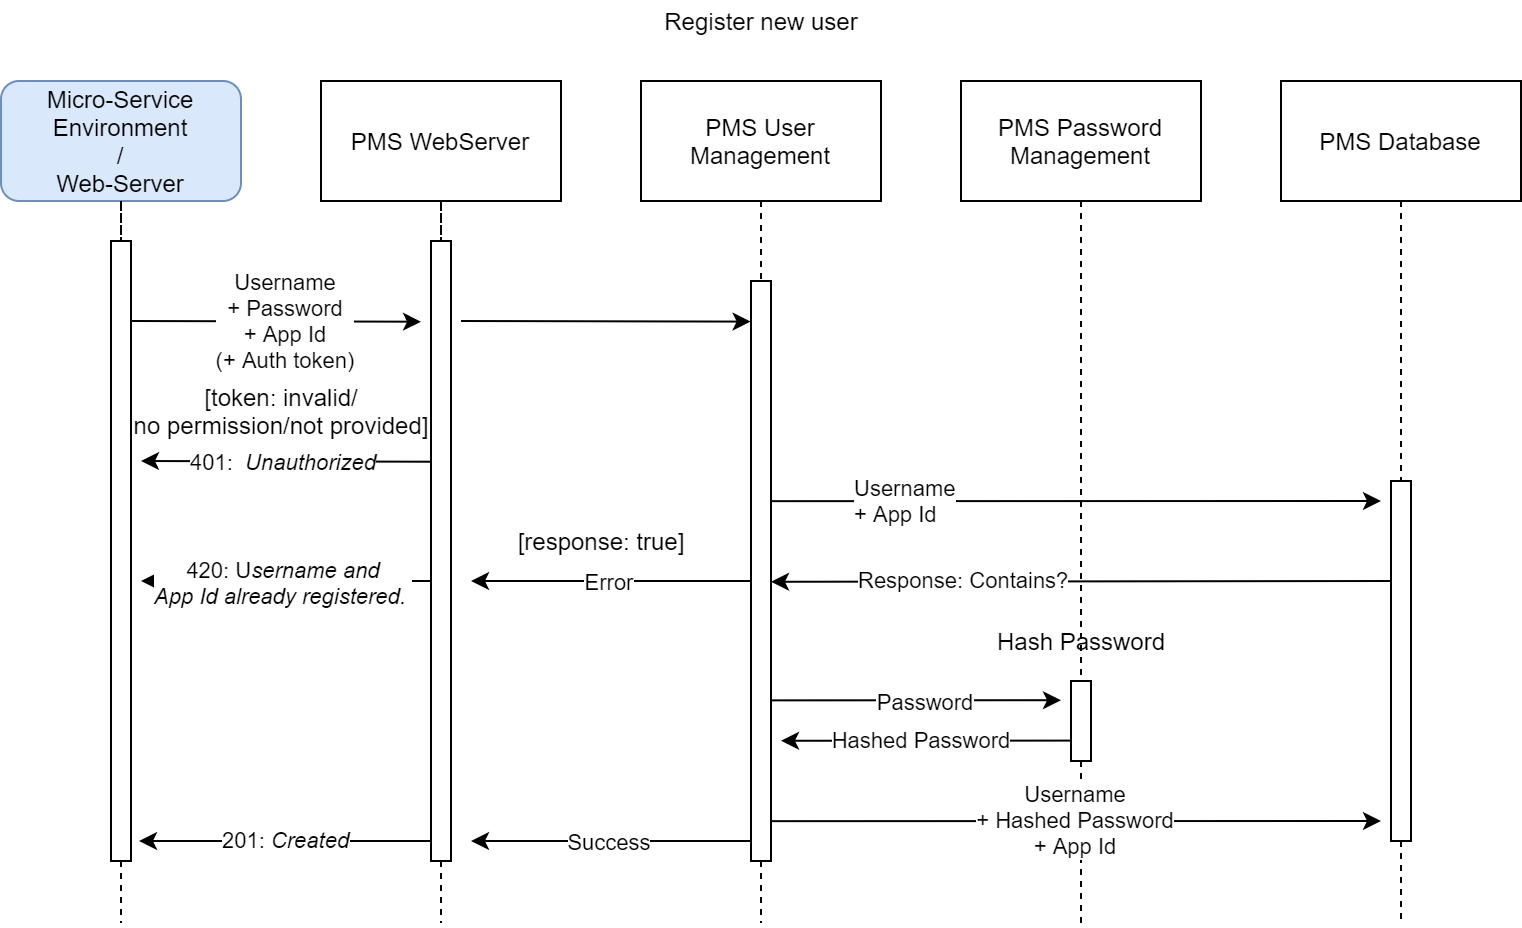

The diagram above was exported from draw.io. Its source (the exported page's mxGraphModel, read from the mxfile embedded in the PNG):
<mxGraphModel dx="1810" dy="1343" grid="1" gridSize="10" guides="1" tooltips="1" connect="1" arrows="1" fold="1" page="1" pageScale="1" pageWidth="1000" pageHeight="1000" math="0" shadow="0">
  <root>
    <mxCell id="0" />
    <mxCell id="1" parent="0" />
    <mxCell id="2" style="edgeStyle=orthogonalEdgeStyle;rounded=0;orthogonalLoop=1;jettySize=auto;html=1;exitX=0.5;exitY=1;exitDx=0;exitDy=0;startArrow=none;startFill=0;endArrow=none;endFill=0;dashed=1;" edge="1" source="4" parent="1">
      <mxGeometry relative="1" as="geometry">
        <mxPoint x="840" y="1101" as="targetPoint" />
      </mxGeometry>
    </mxCell>
    <mxCell id="3" value="PMS WebServer" style="whiteSpace=wrap;html=1;rounded=0;" vertex="1" parent="1">
      <mxGeometry x="780" y="680" width="120" height="60" as="geometry" />
    </mxCell>
    <mxCell id="4" value="" style="rounded=0;whiteSpace=wrap;html=1;" vertex="1" parent="1">
      <mxGeometry x="835" y="760" width="10" height="310" as="geometry" />
    </mxCell>
    <mxCell id="5" style="edgeStyle=orthogonalEdgeStyle;rounded=0;orthogonalLoop=1;jettySize=auto;html=1;exitX=0.5;exitY=1;exitDx=0;exitDy=0;startArrow=none;startFill=0;endArrow=none;endFill=0;dashed=1;" edge="1" source="3" target="4" parent="1">
      <mxGeometry relative="1" as="geometry">
        <mxPoint x="840" y="1101" as="targetPoint" />
        <mxPoint x="840" y="740" as="sourcePoint" />
      </mxGeometry>
    </mxCell>
    <mxCell id="6" value="Micro-Service Environment&lt;br&gt;/&lt;br&gt;Web-Server" style="rounded=1;whiteSpace=wrap;html=1;fillColor=#dae8fc;strokeColor=#6c8ebf;" vertex="1" parent="1">
      <mxGeometry x="620" y="680" width="120" height="60" as="geometry" />
    </mxCell>
    <mxCell id="7" value="Register new user" style="text;html=1;align=center;verticalAlign=middle;resizable=0;points=[];autosize=1;" vertex="1" parent="1">
      <mxGeometry x="945" y="640" width="110" height="20" as="geometry" />
    </mxCell>
    <mxCell id="8" style="edgeStyle=orthogonalEdgeStyle;rounded=0;orthogonalLoop=1;jettySize=auto;html=1;exitX=0.5;exitY=1;exitDx=0;exitDy=0;startArrow=none;startFill=0;endArrow=none;endFill=0;dashed=1;" edge="1" source="10" parent="1">
      <mxGeometry relative="1" as="geometry">
        <mxPoint x="1000" y="1101" as="targetPoint" />
      </mxGeometry>
    </mxCell>
    <mxCell id="9" value="PMS User Management" style="whiteSpace=wrap;html=1;rounded=0;" vertex="1" parent="1">
      <mxGeometry x="940" y="680" width="120" height="60" as="geometry" />
    </mxCell>
    <mxCell id="10" value="" style="rounded=0;whiteSpace=wrap;html=1;" vertex="1" parent="1">
      <mxGeometry x="995" y="780" width="10" height="290" as="geometry" />
    </mxCell>
    <mxCell id="11" style="edgeStyle=orthogonalEdgeStyle;rounded=0;orthogonalLoop=1;jettySize=auto;html=1;exitX=0.5;exitY=1;exitDx=0;exitDy=0;startArrow=none;startFill=0;endArrow=none;endFill=0;dashed=1;" edge="1" source="9" target="10" parent="1">
      <mxGeometry relative="1" as="geometry">
        <mxPoint x="1000" y="1101" as="targetPoint" />
        <mxPoint x="1000" y="740" as="sourcePoint" />
      </mxGeometry>
    </mxCell>
    <mxCell id="12" style="edgeStyle=orthogonalEdgeStyle;rounded=0;orthogonalLoop=1;jettySize=auto;html=1;exitX=0.5;exitY=1;exitDx=0;exitDy=0;startArrow=none;startFill=0;endArrow=none;endFill=0;dashed=1;" edge="1" source="14" parent="1">
      <mxGeometry relative="1" as="geometry">
        <mxPoint x="1160" y="1101" as="targetPoint" />
      </mxGeometry>
    </mxCell>
    <mxCell id="13" value="PMS Password&lt;br&gt;Management" style="whiteSpace=wrap;html=1;rounded=0;" vertex="1" parent="1">
      <mxGeometry x="1100" y="680" width="120" height="60" as="geometry" />
    </mxCell>
    <mxCell id="14" value="" style="rounded=0;whiteSpace=wrap;html=1;" vertex="1" parent="1">
      <mxGeometry x="1155" y="980" width="10" height="40" as="geometry" />
    </mxCell>
    <mxCell id="15" style="edgeStyle=orthogonalEdgeStyle;rounded=0;orthogonalLoop=1;jettySize=auto;html=1;exitX=0.5;exitY=1;exitDx=0;exitDy=0;startArrow=none;startFill=0;endArrow=none;endFill=0;dashed=1;" edge="1" source="13" target="14" parent="1">
      <mxGeometry relative="1" as="geometry">
        <mxPoint x="1160" y="1101" as="targetPoint" />
        <mxPoint x="1160" y="740" as="sourcePoint" />
      </mxGeometry>
    </mxCell>
    <mxCell id="16" value="" style="endArrow=classic;html=1;entryX=-0.019;entryY=0.07;entryDx=0;entryDy=0;entryPerimeter=0;" edge="1" target="10" parent="1">
      <mxGeometry relative="1" as="geometry">
        <mxPoint x="850" y="800" as="sourcePoint" />
        <mxPoint x="1032" y="800" as="targetPoint" />
      </mxGeometry>
    </mxCell>
    <mxCell id="17" value="" style="endArrow=classic;html=1;exitX=0.02;exitY=0.356;exitDx=0;exitDy=0;exitPerimeter=0;" edge="1" source="4" parent="1">
      <mxGeometry relative="1" as="geometry">
        <mxPoint x="830" y="870" as="sourcePoint" />
        <mxPoint x="690" y="870" as="targetPoint" />
      </mxGeometry>
    </mxCell>
    <mxCell id="18" value="401:&amp;nbsp;&amp;nbsp;&lt;span lang=&quot;en&quot;&gt;&lt;i&gt;Unauthorized&lt;/i&gt;&lt;/span&gt;" style="edgeLabel;resizable=0;html=1;align=center;verticalAlign=middle;" connectable="0" vertex="1" parent="17">
      <mxGeometry relative="1" as="geometry">
        <mxPoint x="-2.1400000000000006" y="-0.039999999999999925" as="offset" />
      </mxGeometry>
    </mxCell>
    <mxCell id="19" value="[token: invalid/&lt;br&gt;no permission/not provided]" style="text;html=1;align=center;verticalAlign=middle;resizable=0;points=[];autosize=1;" vertex="1" parent="1">
      <mxGeometry x="680" y="830" width="160" height="30" as="geometry" />
    </mxCell>
    <mxCell id="20" value="" style="endArrow=classic;html=1;" edge="1" parent="1">
      <mxGeometry relative="1" as="geometry">
        <mxPoint x="1005" y="989.6800000000003" as="sourcePoint" />
        <mxPoint x="1150" y="989.5999999999999" as="targetPoint" />
      </mxGeometry>
    </mxCell>
    <mxCell id="21" value="Password" style="edgeLabel;resizable=0;html=1;align=center;verticalAlign=middle;" connectable="0" vertex="1" parent="20">
      <mxGeometry relative="1" as="geometry">
        <mxPoint x="2.5900000000000034" y="0.96" as="offset" />
      </mxGeometry>
    </mxCell>
    <mxCell id="22" value="" style="endArrow=classic;html=1;entryX=0.1;entryY=0.132;entryDx=0;entryDy=0;entryPerimeter=0;" edge="1" parent="1">
      <mxGeometry relative="1" as="geometry">
        <mxPoint x="1155" y="1009.8000000000002" as="sourcePoint" />
        <mxPoint x="1010" y="1009.8800000000001" as="targetPoint" />
      </mxGeometry>
    </mxCell>
    <mxCell id="23" value="Hashed Password" style="edgeLabel;resizable=0;html=1;align=center;verticalAlign=middle;" connectable="0" vertex="1" parent="22">
      <mxGeometry relative="1" as="geometry">
        <mxPoint x="-2.5900000000000034" y="-0.96" as="offset" />
      </mxGeometry>
    </mxCell>
    <mxCell id="24" value="" style="endArrow=classic;html=1;" edge="1" parent="1">
      <mxGeometry relative="1" as="geometry">
        <mxPoint x="835" y="1060" as="sourcePoint" />
        <mxPoint x="689" y="1060" as="targetPoint" />
      </mxGeometry>
    </mxCell>
    <mxCell id="25" value="201:&amp;nbsp;&lt;span lang=&quot;en&quot;&gt;&lt;i&gt;Created&lt;/i&gt;&lt;/span&gt;" style="edgeLabel;resizable=0;html=1;align=left;verticalAlign=middle;" connectable="0" vertex="1" parent="24">
      <mxGeometry relative="1" as="geometry">
        <mxPoint x="-32.86" y="-0.96" as="offset" />
      </mxGeometry>
    </mxCell>
    <mxCell id="26" style="edgeStyle=orthogonalEdgeStyle;rounded=0;orthogonalLoop=1;jettySize=auto;html=1;exitX=0.5;exitY=1;exitDx=0;exitDy=0;startArrow=none;startFill=0;endArrow=none;endFill=0;dashed=1;" edge="1" source="28" parent="1">
      <mxGeometry relative="1" as="geometry">
        <mxPoint x="1320" y="1101" as="targetPoint" />
      </mxGeometry>
    </mxCell>
    <mxCell id="27" value="PMS Database" style="whiteSpace=wrap;html=1;rounded=0;" vertex="1" parent="1">
      <mxGeometry x="1260" y="680" width="120" height="60" as="geometry" />
    </mxCell>
    <mxCell id="28" value="" style="rounded=0;whiteSpace=wrap;html=1;" vertex="1" parent="1">
      <mxGeometry x="1315" y="880" width="10" height="180" as="geometry" />
    </mxCell>
    <mxCell id="29" style="edgeStyle=orthogonalEdgeStyle;rounded=0;orthogonalLoop=1;jettySize=auto;html=1;exitX=0.5;exitY=1;exitDx=0;exitDy=0;startArrow=none;startFill=0;endArrow=none;endFill=0;dashed=1;" edge="1" source="27" target="28" parent="1">
      <mxGeometry relative="1" as="geometry">
        <mxPoint x="1320" y="1101" as="targetPoint" />
        <mxPoint x="1320" y="740" as="sourcePoint" />
      </mxGeometry>
    </mxCell>
    <mxCell id="30" value="" style="endArrow=classic;html=1;" edge="1" parent="1">
      <mxGeometry relative="1" as="geometry">
        <mxPoint x="1005" y="890.0799999999999" as="sourcePoint" />
        <mxPoint x="1310" y="890" as="targetPoint" />
      </mxGeometry>
    </mxCell>
    <mxCell id="31" value="Username&lt;br&gt;+ App Id" style="edgeLabel;resizable=0;html=1;align=left;verticalAlign=middle;" connectable="0" vertex="1" parent="30">
      <mxGeometry relative="1" as="geometry">
        <mxPoint x="-112.86" y="-0.96" as="offset" />
      </mxGeometry>
    </mxCell>
    <mxCell id="32" value="" style="endArrow=classic;html=1;" edge="1" parent="1">
      <mxGeometry relative="1" as="geometry">
        <mxPoint x="1315" y="930" as="sourcePoint" />
        <mxPoint x="1005" y="930.3899999999999" as="targetPoint" />
      </mxGeometry>
    </mxCell>
    <mxCell id="33" value="Response: Contains?" style="edgeLabel;resizable=0;html=1;align=left;verticalAlign=middle;" connectable="0" vertex="1" parent="32">
      <mxGeometry relative="1" as="geometry">
        <mxPoint x="-112.86" y="-0.96" as="offset" />
      </mxGeometry>
    </mxCell>
    <mxCell id="34" value="" style="endArrow=classic;html=1;" edge="1" parent="1">
      <mxGeometry relative="1" as="geometry">
        <mxPoint x="835" y="930" as="sourcePoint" />
        <mxPoint x="690" y="930" as="targetPoint" />
      </mxGeometry>
    </mxCell>
    <mxCell id="35" value="420: U&lt;i&gt;sername and&lt;br&gt;&lt;div&gt;&lt;i&gt;App Id already registered.&amp;nbsp;&lt;/i&gt;&lt;/div&gt;&lt;/i&gt;" style="edgeLabel;resizable=0;html=1;align=center;verticalAlign=middle;" connectable="0" vertex="1" parent="34">
      <mxGeometry relative="1" as="geometry">
        <mxPoint x="-1.6699999999999982" y="-0.039999999999999925" as="offset" />
      </mxGeometry>
    </mxCell>
    <mxCell id="36" value="[response: true]" style="text;html=1;align=center;verticalAlign=middle;resizable=0;points=[];autosize=1;" vertex="1" parent="1">
      <mxGeometry x="870" y="900" width="100" height="20" as="geometry" />
    </mxCell>
    <mxCell id="37" style="edgeStyle=orthogonalEdgeStyle;rounded=0;orthogonalLoop=1;jettySize=auto;html=1;exitX=0.5;exitY=1;exitDx=0;exitDy=0;startArrow=none;startFill=0;endArrow=none;endFill=0;dashed=1;" edge="1" source="38" parent="1">
      <mxGeometry relative="1" as="geometry">
        <mxPoint x="680" y="1101" as="targetPoint" />
      </mxGeometry>
    </mxCell>
    <mxCell id="38" value="" style="rounded=0;whiteSpace=wrap;html=1;" vertex="1" parent="1">
      <mxGeometry x="675" y="760" width="10" height="310" as="geometry" />
    </mxCell>
    <mxCell id="39" style="edgeStyle=orthogonalEdgeStyle;rounded=0;orthogonalLoop=1;jettySize=auto;html=1;exitX=0.5;exitY=1;exitDx=0;exitDy=0;startArrow=none;startFill=0;endArrow=none;endFill=0;dashed=1;" edge="1" target="38" parent="1">
      <mxGeometry relative="1" as="geometry">
        <mxPoint x="680" y="1101" as="targetPoint" />
        <mxPoint x="680" y="740" as="sourcePoint" />
      </mxGeometry>
    </mxCell>
    <mxCell id="40" value="" style="endArrow=classic;html=1;exitX=0.02;exitY=0.356;exitDx=0;exitDy=0;exitPerimeter=0;" edge="1" parent="1">
      <mxGeometry relative="1" as="geometry">
        <mxPoint x="684.8000000000002" y="800" as="sourcePoint" />
        <mxPoint x="830" y="800.3600000000001" as="targetPoint" />
      </mxGeometry>
    </mxCell>
    <mxCell id="41" value="&lt;span style=&quot;color: rgba(0 , 0 , 0 , 0) ; font-family: monospace ; font-size: 0px ; background-color: rgb(248 , 249 , 250)&quot;&gt;%3CmxGraphModel%3E%3Croot%3E%3CmxCell%20id%3D%220%22%2F%3E%3CmxCell%20id%3D%221%22%20parent%3D%220%22%2F%3E%3CmxCell%20id%3D%222%22%20value%3D%22Username%26lt%3Bbr%26gt%3B%2B%20Password%26lt%3Bbr%26gt%3B%2B%20App%20Id%22%20style%3D%22edgeLabel%3Bresizable%3D0%3Bhtml%3D1%3Balign%3Dleft%3BverticalAlign%3Dmiddle%3B%22%20connectable%3D%220%22%20vertex%3D%221%22%20parent%3D%221%22%3E%3CmxGeometry%20x%3D%22809.5398782601694%22%20y%3D%22799.189991685937%22%20as%3D%22geometry%22%2F%3E%3C%2FmxCell%3E%3C%2Froot%3E%3C%2FmxGraphModel%3E&lt;/span&gt;" style="edgeLabel;resizable=0;html=1;align=center;verticalAlign=middle;" connectable="0" vertex="1" parent="40">
      <mxGeometry relative="1" as="geometry">
        <mxPoint x="-2.1400000000000006" y="-0.039999999999999925" as="offset" />
      </mxGeometry>
    </mxCell>
    <mxCell id="42" value="&lt;span style=&quot;text-align: left&quot;&gt;Username&lt;/span&gt;&lt;br style=&quot;text-align: left&quot;&gt;&lt;span style=&quot;text-align: left&quot;&gt;+ Password&lt;/span&gt;&lt;br style=&quot;text-align: left&quot;&gt;&lt;span style=&quot;text-align: left&quot;&gt;+ App Id&lt;br&gt;(+ Auth token)&lt;br&gt;&lt;/span&gt;" style="edgeLabel;html=1;align=center;verticalAlign=middle;resizable=0;points=[];" vertex="1" connectable="0" parent="40">
      <mxGeometry x="0.0578" y="1" relative="1" as="geometry">
        <mxPoint as="offset" />
      </mxGeometry>
    </mxCell>
    <mxCell id="43" value="" style="endArrow=classic;html=1;" edge="1" parent="1">
      <mxGeometry relative="1" as="geometry">
        <mxPoint x="995" y="930" as="sourcePoint" />
        <mxPoint x="855" y="930" as="targetPoint" />
      </mxGeometry>
    </mxCell>
    <mxCell id="44" value="Error" style="edgeLabel;resizable=0;html=1;align=center;verticalAlign=middle;" connectable="0" vertex="1" parent="43">
      <mxGeometry relative="1" as="geometry">
        <mxPoint x="-2.1400000000000006" y="-0.039999999999999925" as="offset" />
      </mxGeometry>
    </mxCell>
    <mxCell id="45" value="Hash Password" style="text;html=1;align=center;verticalAlign=middle;resizable=0;points=[];autosize=1;" vertex="1" parent="1">
      <mxGeometry x="1110" y="950" width="100" height="20" as="geometry" />
    </mxCell>
    <mxCell id="46" value="" style="endArrow=classic;html=1;" edge="1" parent="1">
      <mxGeometry relative="1" as="geometry">
        <mxPoint x="1005" y="1050.08" as="sourcePoint" />
        <mxPoint x="1310" y="1050" as="targetPoint" />
      </mxGeometry>
    </mxCell>
    <mxCell id="47" value="&lt;span style=&quot;text-align: left&quot;&gt;Username&lt;/span&gt;&lt;br style=&quot;text-align: left&quot;&gt;&lt;span style=&quot;text-align: left&quot;&gt;+ Hashed Password&lt;/span&gt;&lt;br style=&quot;text-align: left&quot;&gt;&lt;span style=&quot;text-align: left&quot;&gt;+ App Id&lt;br&gt;&lt;/span&gt;" style="edgeLabel;resizable=0;html=1;align=center;verticalAlign=middle;" connectable="0" vertex="1" parent="46">
      <mxGeometry relative="1" as="geometry">
        <mxPoint x="-2.5900000000000034" y="-0.96" as="offset" />
      </mxGeometry>
    </mxCell>
    <mxCell id="48" value="" style="endArrow=classic;html=1;" edge="1" parent="1">
      <mxGeometry relative="1" as="geometry">
        <mxPoint x="995" y="1060" as="sourcePoint" />
        <mxPoint x="855" y="1060" as="targetPoint" />
      </mxGeometry>
    </mxCell>
    <mxCell id="49" value="Success" style="edgeLabel;resizable=0;html=1;align=center;verticalAlign=middle;" connectable="0" vertex="1" parent="48">
      <mxGeometry relative="1" as="geometry">
        <mxPoint x="-2.1400000000000006" y="-0.039999999999999925" as="offset" />
      </mxGeometry>
    </mxCell>
  </root>
</mxGraphModel>